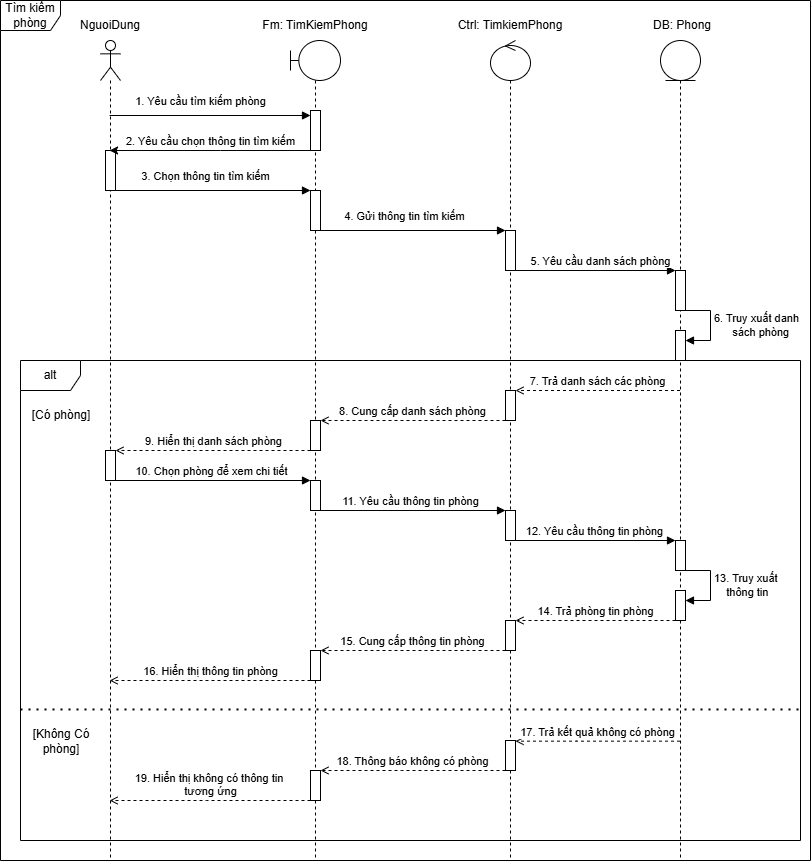

The diagram above was exported from draw.io. Its source (the exported page's mxGraphModel, read from the mxfile embedded in the PNG):
<mxGraphModel dx="1046" dy="851" grid="1" gridSize="10" guides="1" tooltips="1" connect="1" arrows="1" fold="1" page="1" pageScale="1" pageWidth="827" pageHeight="1169" math="0" shadow="0">
  <root>
    <mxCell id="0" />
    <mxCell id="1" parent="0" />
    <mxCell id="hctBdtrgyj1-4zKFiF4M-5" parent="1" style="shape=umlFrame;whiteSpace=wrap;html=1;pointerEvents=0;" value="Tìm kiếm phòng" vertex="1">
      <mxGeometry height="860" width="810" x="10" y="20" as="geometry" />
    </mxCell>
    <mxCell id="hctBdtrgyj1-4zKFiF4M-1" parent="1" style="shape=umlLifeline;perimeter=lifelinePerimeter;whiteSpace=wrap;html=1;container=1;dropTarget=0;collapsible=0;recursiveResize=0;outlineConnect=0;portConstraint=eastwest;newEdgeStyle={&quot;curved&quot;:0,&quot;rounded&quot;:0};participant=umlActor;" value="" vertex="1">
      <mxGeometry height="820" width="20" x="110" y="60" as="geometry" />
    </mxCell>
    <mxCell id="hctBdtrgyj1-4zKFiF4M-13" parent="hctBdtrgyj1-4zKFiF4M-1" style="html=1;points=[[0,0,0,0,5],[0,1,0,0,-5],[1,0,0,0,5],[1,1,0,0,-5]];perimeter=orthogonalPerimeter;outlineConnect=0;targetShapes=umlLifeline;portConstraint=eastwest;newEdgeStyle={&quot;curved&quot;:0,&quot;rounded&quot;:0};" value="" vertex="1">
      <mxGeometry height="40" width="10" x="5" y="110" as="geometry" />
    </mxCell>
    <mxCell id="hctBdtrgyj1-4zKFiF4M-2" parent="1" style="shape=umlLifeline;perimeter=lifelinePerimeter;whiteSpace=wrap;html=1;container=1;dropTarget=0;collapsible=0;recursiveResize=0;outlineConnect=0;portConstraint=eastwest;newEdgeStyle={&quot;curved&quot;:0,&quot;rounded&quot;:0};participant=umlBoundary;" value="" vertex="1">
      <mxGeometry height="820" width="50" x="300" y="60" as="geometry" />
    </mxCell>
    <mxCell id="hctBdtrgyj1-4zKFiF4M-6" parent="hctBdtrgyj1-4zKFiF4M-2" style="html=1;points=[[0,0,0,0,5],[0,1,0,0,-5],[1,0,0,0,5],[1,1,0,0,-5]];perimeter=orthogonalPerimeter;outlineConnect=0;targetShapes=umlLifeline;portConstraint=eastwest;newEdgeStyle={&quot;curved&quot;:0,&quot;rounded&quot;:0};" value="" vertex="1">
      <mxGeometry height="40" width="10" x="20" y="70" as="geometry" />
    </mxCell>
    <mxCell id="hctBdtrgyj1-4zKFiF4M-15" parent="hctBdtrgyj1-4zKFiF4M-2" style="html=1;points=[[0,0,0,0,5],[0,1,0,0,-5],[1,0,0,0,5],[1,1,0,0,-5]];perimeter=orthogonalPerimeter;outlineConnect=0;targetShapes=umlLifeline;portConstraint=eastwest;newEdgeStyle={&quot;curved&quot;:0,&quot;rounded&quot;:0};" value="" vertex="1">
      <mxGeometry height="40" width="10" x="20" y="150" as="geometry" />
    </mxCell>
    <mxCell id="hctBdtrgyj1-4zKFiF4M-3" parent="1" style="shape=umlLifeline;perimeter=lifelinePerimeter;whiteSpace=wrap;html=1;container=1;dropTarget=0;collapsible=0;recursiveResize=0;outlineConnect=0;portConstraint=eastwest;newEdgeStyle={&quot;curved&quot;:0,&quot;rounded&quot;:0};participant=umlControl;" value="" vertex="1">
      <mxGeometry height="820" width="40" x="500" y="60" as="geometry" />
    </mxCell>
    <mxCell id="hctBdtrgyj1-4zKFiF4M-16" parent="hctBdtrgyj1-4zKFiF4M-3" style="html=1;points=[[0,0,0,0,5],[0,1,0,0,-5],[1,0,0,0,5],[1,1,0,0,-5]];perimeter=orthogonalPerimeter;outlineConnect=0;targetShapes=umlLifeline;portConstraint=eastwest;newEdgeStyle={&quot;curved&quot;:0,&quot;rounded&quot;:0};" value="" vertex="1">
      <mxGeometry height="40" width="10" x="15" y="190" as="geometry" />
    </mxCell>
    <mxCell id="hctBdtrgyj1-4zKFiF4M-25" parent="hctBdtrgyj1-4zKFiF4M-3" style="html=1;points=[[0,0,0,0,5],[0,1,0,0,-5],[1,0,0,0,5],[1,1,0,0,-5]];perimeter=orthogonalPerimeter;outlineConnect=0;targetShapes=umlLifeline;portConstraint=eastwest;newEdgeStyle={&quot;curved&quot;:0,&quot;rounded&quot;:0};" value="" vertex="1">
      <mxGeometry height="30" width="10" x="15" y="350" as="geometry" />
    </mxCell>
    <mxCell id="hctBdtrgyj1-4zKFiF4M-33" parent="hctBdtrgyj1-4zKFiF4M-3" style="html=1;points=[[0,0,0,0,5],[0,1,0,0,-5],[1,0,0,0,5],[1,1,0,0,-5]];perimeter=orthogonalPerimeter;outlineConnect=0;targetShapes=umlLifeline;portConstraint=eastwest;newEdgeStyle={&quot;curved&quot;:0,&quot;rounded&quot;:0};" value="" vertex="1">
      <mxGeometry height="30" width="10" x="15" y="470" as="geometry" />
    </mxCell>
    <mxCell id="hctBdtrgyj1-4zKFiF4M-39" parent="hctBdtrgyj1-4zKFiF4M-3" style="html=1;points=[[0,0,0,0,5],[0,1,0,0,-5],[1,0,0,0,5],[1,1,0,0,-5]];perimeter=orthogonalPerimeter;outlineConnect=0;targetShapes=umlLifeline;portConstraint=eastwest;newEdgeStyle={&quot;curved&quot;:0,&quot;rounded&quot;:0};" value="" vertex="1">
      <mxGeometry height="30" width="10" x="15" y="580" as="geometry" />
    </mxCell>
    <mxCell id="hctBdtrgyj1-4zKFiF4M-47" parent="hctBdtrgyj1-4zKFiF4M-3" style="html=1;points=[[0,0,0,0,5],[0,1,0,0,-5],[1,0,0,0,5],[1,1,0,0,-5]];perimeter=orthogonalPerimeter;outlineConnect=0;targetShapes=umlLifeline;portConstraint=eastwest;newEdgeStyle={&quot;curved&quot;:0,&quot;rounded&quot;:0};" value="" vertex="1">
      <mxGeometry height="30" width="10" x="15" y="700" as="geometry" />
    </mxCell>
    <mxCell id="hctBdtrgyj1-4zKFiF4M-4" parent="1" style="shape=umlLifeline;perimeter=lifelinePerimeter;whiteSpace=wrap;html=1;container=1;dropTarget=0;collapsible=0;recursiveResize=0;outlineConnect=0;portConstraint=eastwest;newEdgeStyle={&quot;curved&quot;:0,&quot;rounded&quot;:0};participant=umlEntity;" value="" vertex="1">
      <mxGeometry height="820" width="40" x="670" y="60" as="geometry" />
    </mxCell>
    <mxCell id="hctBdtrgyj1-4zKFiF4M-18" parent="hctBdtrgyj1-4zKFiF4M-4" style="html=1;points=[[0,0,0,0,5],[0,1,0,0,-5],[1,0,0,0,5],[1,1,0,0,-5]];perimeter=orthogonalPerimeter;outlineConnect=0;targetShapes=umlLifeline;portConstraint=eastwest;newEdgeStyle={&quot;curved&quot;:0,&quot;rounded&quot;:0};" value="" vertex="1">
      <mxGeometry height="40" width="10" x="15" y="230" as="geometry" />
    </mxCell>
    <mxCell id="hctBdtrgyj1-4zKFiF4M-20" parent="hctBdtrgyj1-4zKFiF4M-4" style="html=1;points=[[0,0,0,0,5],[0,1,0,0,-5],[1,0,0,0,5],[1,1,0,0,-5]];perimeter=orthogonalPerimeter;outlineConnect=0;targetShapes=umlLifeline;portConstraint=eastwest;newEdgeStyle={&quot;curved&quot;:0,&quot;rounded&quot;:0};" value="" vertex="1">
      <mxGeometry height="30" width="10" x="15" y="290" as="geometry" />
    </mxCell>
    <mxCell id="hctBdtrgyj1-4zKFiF4M-21" edge="1" parent="hctBdtrgyj1-4zKFiF4M-4" source="hctBdtrgyj1-4zKFiF4M-18" style="html=1;align=left;spacingLeft=2;endArrow=block;rounded=0;edgeStyle=orthogonalEdgeStyle;curved=0;rounded=0;" target="hctBdtrgyj1-4zKFiF4M-20" value="6. Truy xuất danh&amp;nbsp;&lt;div&gt;&amp;nbsp; &amp;nbsp; &amp;nbsp; sách phòng&lt;/div&gt;">
      <mxGeometry relative="1" as="geometry">
        <mxPoint as="offset" />
        <Array as="points">
          <mxPoint x="50" y="270" />
          <mxPoint x="50" y="300" />
        </Array>
        <mxPoint x="20" y="270" as="sourcePoint" />
      </mxGeometry>
    </mxCell>
    <mxCell id="hctBdtrgyj1-4zKFiF4M-37" parent="hctBdtrgyj1-4zKFiF4M-4" style="html=1;points=[[0,0,0,0,5],[0,1,0,0,-5],[1,0,0,0,5],[1,1,0,0,-5]];perimeter=orthogonalPerimeter;outlineConnect=0;targetShapes=umlLifeline;portConstraint=eastwest;newEdgeStyle={&quot;curved&quot;:0,&quot;rounded&quot;:0};" value="" vertex="1">
      <mxGeometry height="30" width="10" x="15" y="550" as="geometry" />
    </mxCell>
    <mxCell id="hctBdtrgyj1-4zKFiF4M-8" edge="1" parent="1" source="hctBdtrgyj1-4zKFiF4M-6" style="html=1;verticalAlign=bottom;endArrow=classic;curved=0;rounded=0;endFill=1;strokeWidth=1;" target="hctBdtrgyj1-4zKFiF4M-1" value="2. Yêu cầu chọn thông tin tìm kiếm">
      <mxGeometry relative="1" as="geometry">
        <Array as="points">
          <mxPoint x="230" y="170" />
        </Array>
        <mxPoint x="280" y="180" as="sourcePoint" />
        <mxPoint x="210" y="180" as="targetPoint" />
      </mxGeometry>
    </mxCell>
    <mxCell id="hctBdtrgyj1-4zKFiF4M-7" edge="1" parent="1" source="hctBdtrgyj1-4zKFiF4M-1" style="html=1;verticalAlign=bottom;endArrow=block;curved=0;rounded=0;entryX=0;entryY=0;entryDx=0;entryDy=5;strokeWidth=1;" target="hctBdtrgyj1-4zKFiF4M-6" value="1. Yêu cầu tìm kiếm phòng">
      <mxGeometry relative="1" x="-0.0973" y="5" as="geometry">
        <mxPoint x="1" as="offset" />
        <mxPoint x="250" y="135" as="sourcePoint" />
      </mxGeometry>
    </mxCell>
    <mxCell id="hctBdtrgyj1-4zKFiF4M-9" parent="1" style="text;html=1;whiteSpace=wrap;strokeColor=none;fillColor=none;align=center;verticalAlign=middle;rounded=0;" value="NguoiDung" vertex="1">
      <mxGeometry height="30" width="60" x="90" y="30" as="geometry" />
    </mxCell>
    <mxCell id="hctBdtrgyj1-4zKFiF4M-10" parent="1" style="text;html=1;whiteSpace=wrap;strokeColor=none;fillColor=none;align=center;verticalAlign=middle;rounded=0;" value="Fm: TimKiemPhong" vertex="1">
      <mxGeometry height="30" width="130" x="260" y="30" as="geometry" />
    </mxCell>
    <mxCell id="hctBdtrgyj1-4zKFiF4M-11" parent="1" style="text;html=1;whiteSpace=wrap;strokeColor=none;fillColor=none;align=center;verticalAlign=middle;rounded=0;" value="Ctrl: TimkiemPhong" vertex="1">
      <mxGeometry height="30" width="130" x="455" y="30" as="geometry" />
    </mxCell>
    <mxCell id="hctBdtrgyj1-4zKFiF4M-12" parent="1" style="text;html=1;whiteSpace=wrap;strokeColor=none;fillColor=none;align=center;verticalAlign=middle;rounded=0;" value="DB: Phong" vertex="1">
      <mxGeometry height="30" width="130" x="627" y="30" as="geometry" />
    </mxCell>
    <mxCell id="hctBdtrgyj1-4zKFiF4M-14" edge="1" parent="1" source="hctBdtrgyj1-4zKFiF4M-13" style="html=1;verticalAlign=bottom;endArrow=block;curved=0;rounded=0;strokeWidth=1;" target="hctBdtrgyj1-4zKFiF4M-15" value="3. Chọn thông tin tìm kiếm">
      <mxGeometry relative="1" x="-0.0973" y="5" as="geometry">
        <mxPoint x="1" as="offset" />
        <mxPoint x="130" y="209.5" as="sourcePoint" />
        <mxPoint x="330" y="209.5" as="targetPoint" />
      </mxGeometry>
    </mxCell>
    <mxCell id="hctBdtrgyj1-4zKFiF4M-17" edge="1" parent="1" source="hctBdtrgyj1-4zKFiF4M-15" style="html=1;verticalAlign=bottom;endArrow=block;curved=0;rounded=0;strokeWidth=1;" target="hctBdtrgyj1-4zKFiF4M-16" value="4. Gửi thông tin tìm kiếm">
      <mxGeometry relative="1" x="-0.0973" y="5" as="geometry">
        <mxPoint x="1" as="offset" />
        <mxPoint x="330" y="250" as="sourcePoint" />
        <mxPoint x="525" y="250" as="targetPoint" />
      </mxGeometry>
    </mxCell>
    <mxCell id="hctBdtrgyj1-4zKFiF4M-19" edge="1" parent="1" source="hctBdtrgyj1-4zKFiF4M-16" style="html=1;verticalAlign=bottom;endArrow=block;curved=0;rounded=0;strokeWidth=1;" target="hctBdtrgyj1-4zKFiF4M-18" value="5. Yêu cầu danh sách phòng">
      <mxGeometry relative="1" x="0.0625" as="geometry">
        <mxPoint x="-1" as="offset" />
        <mxPoint x="540" y="290" as="sourcePoint" />
        <mxPoint x="725" y="290" as="targetPoint" />
      </mxGeometry>
    </mxCell>
    <mxCell id="hctBdtrgyj1-4zKFiF4M-22" parent="1" style="shape=umlFrame;whiteSpace=wrap;html=1;pointerEvents=0;" value="alt" vertex="1">
      <mxGeometry height="480" width="780" x="30" y="380" as="geometry" />
    </mxCell>
    <mxCell id="hctBdtrgyj1-4zKFiF4M-23" edge="1" parent="1" source="hctBdtrgyj1-4zKFiF4M-4" style="html=1;verticalAlign=bottom;endArrow=open;curved=0;rounded=0;endFill=0;strokeWidth=1;dashed=1;" target="hctBdtrgyj1-4zKFiF4M-25" value="7. Trả danh sách các phòng">
      <mxGeometry relative="1" as="geometry">
        <Array as="points">
          <mxPoint x="591" y="410" />
        </Array>
        <mxPoint x="681" y="410" as="sourcePoint" />
        <mxPoint x="480" y="410" as="targetPoint" />
      </mxGeometry>
    </mxCell>
    <mxCell id="hctBdtrgyj1-4zKFiF4M-26" edge="1" parent="1" source="hctBdtrgyj1-4zKFiF4M-25" style="html=1;verticalAlign=bottom;endArrow=open;curved=0;rounded=0;endFill=0;strokeWidth=1;dashed=1;" target="hctBdtrgyj1-4zKFiF4M-27" value="8. Cung cấp danh sách phòng">
      <mxGeometry relative="1" as="geometry">
        <Array as="points">
          <mxPoint x="403.5" y="440" />
        </Array>
        <mxPoint x="502.5" y="440" as="sourcePoint" />
        <mxPoint x="337.5" y="440" as="targetPoint" />
      </mxGeometry>
    </mxCell>
    <mxCell id="hctBdtrgyj1-4zKFiF4M-27" parent="1" style="html=1;points=[[0,0,0,0,5],[0,1,0,0,-5],[1,0,0,0,5],[1,1,0,0,-5]];perimeter=orthogonalPerimeter;outlineConnect=0;targetShapes=umlLifeline;portConstraint=eastwest;newEdgeStyle={&quot;curved&quot;:0,&quot;rounded&quot;:0};" value="" vertex="1">
      <mxGeometry height="30" width="10" x="320" y="440" as="geometry" />
    </mxCell>
    <mxCell id="hctBdtrgyj1-4zKFiF4M-28" edge="1" parent="1" source="hctBdtrgyj1-4zKFiF4M-27" style="html=1;verticalAlign=bottom;endArrow=open;curved=0;rounded=0;endFill=0;strokeWidth=1;dashed=1;" target="hctBdtrgyj1-4zKFiF4M-29" value="9. Hiển thị danh sách phòng">
      <mxGeometry relative="1" as="geometry">
        <Array as="points">
          <mxPoint x="208.5" y="470" />
        </Array>
        <mxPoint x="320" y="470" as="sourcePoint" />
        <mxPoint x="135" y="470" as="targetPoint" />
      </mxGeometry>
    </mxCell>
    <mxCell id="hctBdtrgyj1-4zKFiF4M-29" parent="1" style="html=1;points=[[0,0,0,0,5],[0,1,0,0,-5],[1,0,0,0,5],[1,1,0,0,-5]];perimeter=orthogonalPerimeter;outlineConnect=0;targetShapes=umlLifeline;portConstraint=eastwest;newEdgeStyle={&quot;curved&quot;:0,&quot;rounded&quot;:0};" value="" vertex="1">
      <mxGeometry height="30" width="10" x="115" y="470" as="geometry" />
    </mxCell>
    <mxCell id="hctBdtrgyj1-4zKFiF4M-30" edge="1" parent="1" source="hctBdtrgyj1-4zKFiF4M-29" style="html=1;verticalAlign=bottom;endArrow=block;curved=0;rounded=0;strokeWidth=1;" target="hctBdtrgyj1-4zKFiF4M-31" value="10. Chọn phòng để xem chi tiết">
      <mxGeometry relative="1" x="-0.0256" as="geometry">
        <mxPoint as="offset" />
        <mxPoint x="135" y="500" as="sourcePoint" />
        <mxPoint x="320" y="500" as="targetPoint" />
      </mxGeometry>
    </mxCell>
    <mxCell id="hctBdtrgyj1-4zKFiF4M-31" parent="1" style="html=1;points=[[0,0,0,0,5],[0,1,0,0,-5],[1,0,0,0,5],[1,1,0,0,-5]];perimeter=orthogonalPerimeter;outlineConnect=0;targetShapes=umlLifeline;portConstraint=eastwest;newEdgeStyle={&quot;curved&quot;:0,&quot;rounded&quot;:0};" value="" vertex="1">
      <mxGeometry height="30" width="10" x="320" y="500" as="geometry" />
    </mxCell>
    <mxCell id="hctBdtrgyj1-4zKFiF4M-32" edge="1" parent="1" source="hctBdtrgyj1-4zKFiF4M-31" style="html=1;verticalAlign=bottom;endArrow=block;curved=0;rounded=0;strokeWidth=1;" target="hctBdtrgyj1-4zKFiF4M-33" value="11. Yêu cầu thông tin phòng">
      <mxGeometry relative="1" x="-0.0256" as="geometry">
        <mxPoint as="offset" />
        <mxPoint x="330" y="530" as="sourcePoint" />
        <mxPoint x="525" y="530" as="targetPoint" />
      </mxGeometry>
    </mxCell>
    <mxCell id="hctBdtrgyj1-4zKFiF4M-34" edge="1" parent="1" source="hctBdtrgyj1-4zKFiF4M-33" style="html=1;verticalAlign=bottom;endArrow=block;curved=0;rounded=0;strokeWidth=1;" target="hctBdtrgyj1-4zKFiF4M-35" value="12. Yêu cầu thông tin phòng">
      <mxGeometry relative="1" x="-0.0256" as="geometry">
        <mxPoint as="offset" />
        <mxPoint x="525" y="560" as="sourcePoint" />
        <mxPoint x="710" y="560" as="targetPoint" />
      </mxGeometry>
    </mxCell>
    <mxCell id="hctBdtrgyj1-4zKFiF4M-35" parent="1" style="html=1;points=[[0,0,0,0,5],[0,1,0,0,-5],[1,0,0,0,5],[1,1,0,0,-5]];perimeter=orthogonalPerimeter;outlineConnect=0;targetShapes=umlLifeline;portConstraint=eastwest;newEdgeStyle={&quot;curved&quot;:0,&quot;rounded&quot;:0};" value="" vertex="1">
      <mxGeometry height="30" width="10" x="685" y="560" as="geometry" />
    </mxCell>
    <mxCell id="hctBdtrgyj1-4zKFiF4M-36" edge="1" parent="1" source="hctBdtrgyj1-4zKFiF4M-35" style="html=1;align=left;spacingLeft=2;endArrow=block;rounded=0;edgeStyle=orthogonalEdgeStyle;curved=0;rounded=0;" target="hctBdtrgyj1-4zKFiF4M-37" value="13. Truy xuất&lt;div&gt;&amp;nbsp; &amp;nbsp; thông tin&lt;/div&gt;">
      <mxGeometry relative="1" as="geometry">
        <mxPoint as="offset" />
        <Array as="points">
          <mxPoint x="720" y="590" />
          <mxPoint x="720" y="620" />
        </Array>
        <mxPoint x="695" y="590" as="sourcePoint" />
      </mxGeometry>
    </mxCell>
    <mxCell id="hctBdtrgyj1-4zKFiF4M-38" edge="1" parent="1" source="hctBdtrgyj1-4zKFiF4M-37" style="html=1;verticalAlign=bottom;endArrow=open;curved=0;rounded=0;endFill=0;strokeWidth=1;dashed=1;" target="hctBdtrgyj1-4zKFiF4M-39" value="14. Trả phòng tin phòng">
      <mxGeometry relative="1" as="geometry">
        <Array as="points">
          <mxPoint x="573.5" y="640" />
        </Array>
        <mxPoint x="685" y="640" as="sourcePoint" />
        <mxPoint x="500" y="640" as="targetPoint" />
      </mxGeometry>
    </mxCell>
    <mxCell id="hctBdtrgyj1-4zKFiF4M-40" edge="1" parent="1" source="hctBdtrgyj1-4zKFiF4M-39" style="html=1;verticalAlign=bottom;endArrow=open;curved=0;rounded=0;endFill=0;strokeWidth=1;dashed=1;" target="hctBdtrgyj1-4zKFiF4M-41" value="15. Cung cấp thông tin phòng">
      <mxGeometry relative="1" as="geometry">
        <Array as="points">
          <mxPoint x="398.5" y="670" />
        </Array>
        <mxPoint x="510" y="670" as="sourcePoint" />
        <mxPoint x="350" y="670" as="targetPoint" />
      </mxGeometry>
    </mxCell>
    <mxCell id="hctBdtrgyj1-4zKFiF4M-41" parent="1" style="html=1;points=[[0,0,0,0,5],[0,1,0,0,-5],[1,0,0,0,5],[1,1,0,0,-5]];perimeter=orthogonalPerimeter;outlineConnect=0;targetShapes=umlLifeline;portConstraint=eastwest;newEdgeStyle={&quot;curved&quot;:0,&quot;rounded&quot;:0};" value="" vertex="1">
      <mxGeometry height="30" width="10" x="320" y="670" as="geometry" />
    </mxCell>
    <mxCell id="hctBdtrgyj1-4zKFiF4M-42" edge="1" parent="1" source="hctBdtrgyj1-4zKFiF4M-41" style="html=1;verticalAlign=bottom;endArrow=open;curved=0;rounded=0;endFill=0;strokeWidth=1;dashed=1;" target="hctBdtrgyj1-4zKFiF4M-1" value="16. Hiển thị thông tin phòng">
      <mxGeometry relative="1" as="geometry">
        <Array as="points">
          <mxPoint x="198.5" y="700" />
        </Array>
        <mxPoint x="315" y="700" as="sourcePoint" />
        <mxPoint x="130" y="700" as="targetPoint" />
      </mxGeometry>
    </mxCell>
    <mxCell id="hctBdtrgyj1-4zKFiF4M-43" parent="1" style="text;html=1;whiteSpace=wrap;strokeColor=none;fillColor=none;align=center;verticalAlign=middle;rounded=0;" value="[Có phòng]" vertex="1">
      <mxGeometry height="30" width="70" x="36" y="420" as="geometry" />
    </mxCell>
    <mxCell id="hctBdtrgyj1-4zKFiF4M-44" edge="1" parent="1" source="hctBdtrgyj1-4zKFiF4M-22" style="endArrow=none;dashed=1;html=1;dashPattern=1 3;strokeWidth=2;rounded=0;exitX=0;exitY=0.727;exitDx=0;exitDy=0;exitPerimeter=0;entryX=0.999;entryY=0.727;entryDx=0;entryDy=0;entryPerimeter=0;" target="hctBdtrgyj1-4zKFiF4M-22" value="">
      <mxGeometry height="50" relative="1" width="50" as="geometry">
        <mxPoint x="310" y="830" as="sourcePoint" />
        <mxPoint x="360" y="780" as="targetPoint" />
      </mxGeometry>
    </mxCell>
    <mxCell id="hctBdtrgyj1-4zKFiF4M-45" parent="1" style="text;html=1;whiteSpace=wrap;strokeColor=none;fillColor=none;align=center;verticalAlign=middle;rounded=0;" value="[Không Có phòng]" vertex="1">
      <mxGeometry height="30" width="70" x="36" y="746" as="geometry" />
    </mxCell>
    <mxCell id="hctBdtrgyj1-4zKFiF4M-46" edge="1" parent="1" source="hctBdtrgyj1-4zKFiF4M-4" style="html=1;verticalAlign=bottom;endArrow=open;curved=0;rounded=0;endFill=0;strokeWidth=1;dashed=1;" target="hctBdtrgyj1-4zKFiF4M-47" value="17. Trả kết quả không có phòng">
      <mxGeometry relative="1" as="geometry">
        <Array as="points">
          <mxPoint x="586" y="760.6600000000001" />
        </Array>
        <mxPoint x="685" y="760.6600000000001" as="sourcePoint" />
        <mxPoint x="520" y="760.6600000000001" as="targetPoint" />
      </mxGeometry>
    </mxCell>
    <mxCell id="hctBdtrgyj1-4zKFiF4M-48" edge="1" parent="1" source="hctBdtrgyj1-4zKFiF4M-47" style="html=1;verticalAlign=bottom;endArrow=open;curved=0;rounded=0;endFill=0;strokeWidth=1;dashed=1;" target="hctBdtrgyj1-4zKFiF4M-49" value="18. Thông báo không có phòng">
      <mxGeometry relative="1" as="geometry">
        <Array as="points">
          <mxPoint x="411" y="790.0000000000001" />
        </Array>
        <mxPoint x="515" y="790.34" as="sourcePoint" />
        <mxPoint x="350" y="790.34" as="targetPoint" />
      </mxGeometry>
    </mxCell>
    <mxCell id="hctBdtrgyj1-4zKFiF4M-49" parent="1" style="html=1;points=[[0,0,0,0,5],[0,1,0,0,-5],[1,0,0,0,5],[1,1,0,0,-5]];perimeter=orthogonalPerimeter;outlineConnect=0;targetShapes=umlLifeline;portConstraint=eastwest;newEdgeStyle={&quot;curved&quot;:0,&quot;rounded&quot;:0};" value="" vertex="1">
      <mxGeometry height="30" width="10" x="320" y="790" as="geometry" />
    </mxCell>
    <mxCell id="hctBdtrgyj1-4zKFiF4M-51" edge="1" parent="1" source="hctBdtrgyj1-4zKFiF4M-49" style="html=1;verticalAlign=bottom;endArrow=open;curved=0;rounded=0;endFill=0;strokeWidth=1;dashed=1;" target="hctBdtrgyj1-4zKFiF4M-1" value="19. Hiển thị không có thông tin&amp;nbsp;&lt;div&gt;tương ứng&lt;/div&gt;">
      <mxGeometry relative="1" as="geometry">
        <Array as="points">
          <mxPoint x="216" y="820.0000000000001" />
        </Array>
        <mxPoint x="320" y="820" as="sourcePoint" />
        <mxPoint x="135" y="820" as="targetPoint" />
      </mxGeometry>
    </mxCell>
  </root>
</mxGraphModel>